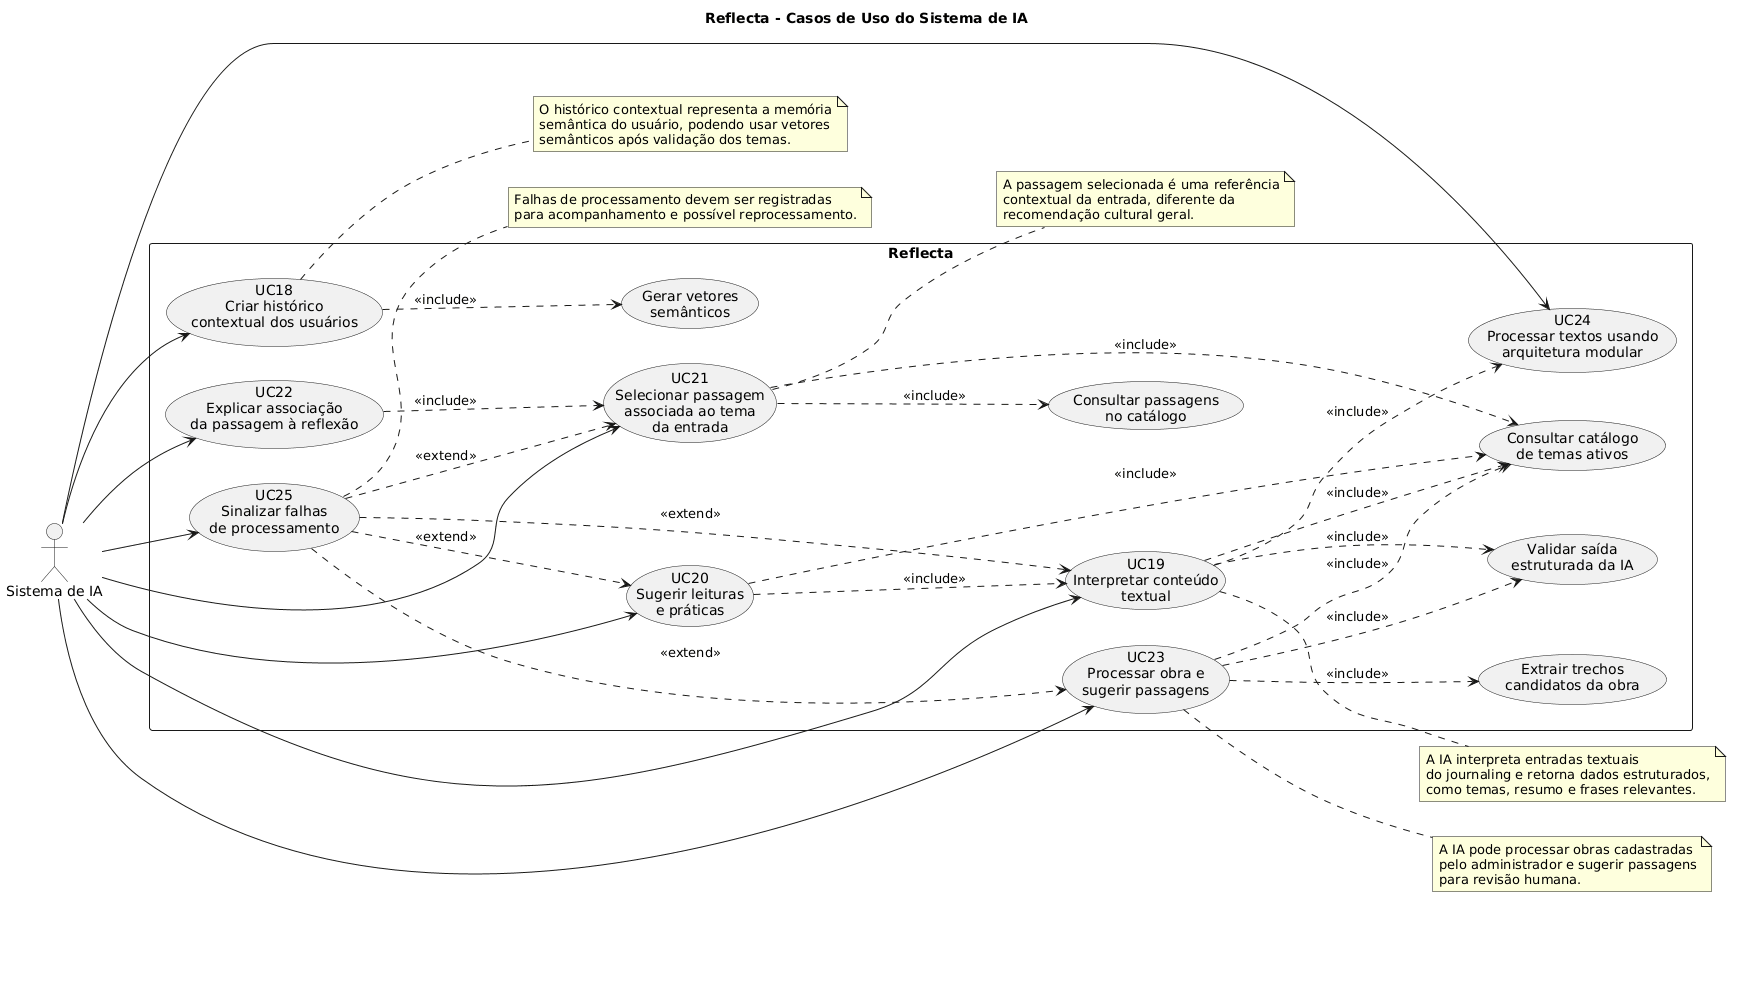

The diagram above was rendered by PlantUML. Its source (embedded in the PNG):
@startuml
title Reflecta - Casos de Uso do Sistema de IA

left to right direction

actor "Sistema de IA" as AI

rectangle "Reflecta" {

  usecase "UC19\nInterpretar conteúdo\ntextual" as UC19
  usecase "UC18\nCriar histórico\ncontextual dos usuários" as UC18
  usecase "UC24\nProcessar textos usando\narquitetura modular" as UC24

  usecase "UC20\nSugerir leituras\ne práticas" as UC20

  usecase "UC21\nSelecionar passagem\nassociada ao tema\nda entrada" as UC21
  usecase "UC22\nExplicar associação\nda passagem à reflexão" as UC22

  usecase "UC23\nProcessar obra e\nsugerir passagens" as UC23

  usecase "UC25\nSinalizar falhas\nde processamento" as UC25

  usecase "Consultar catálogo\nde temas ativos" as ConsultThemes
  usecase "Validar saída\nestruturada da IA" as ValidateOutput
  usecase "Consultar passagens\nno catálogo" as ConsultPassages
  usecase "Gerar vetores\nsemânticos" as GenerateEmbeddings
  usecase "Extrair trechos\ncandidatos da obra" as ExtractPassages
}

AI --> UC18
AI --> UC19
AI --> UC20
AI --> UC21
AI --> UC22
AI --> UC23
AI --> UC24
AI --> UC25

UC19 ..> UC24 : <<include>>
UC19 ..> ConsultThemes : <<include>>
UC19 ..> ValidateOutput : <<include>>

UC18 ..> GenerateEmbeddings : <<include>>

UC20 ..> UC19 : <<include>>
UC20 ..> ConsultThemes : <<include>>

UC21 ..> ConsultPassages : <<include>>
UC21 ..> ConsultThemes : <<include>>

UC22 ..> UC21 : <<include>>

UC23 ..> ExtractPassages : <<include>>
UC23 ..> ConsultThemes : <<include>>
UC23 ..> ValidateOutput : <<include>>

UC25 ..> UC19 : <<extend>>
UC25 ..> UC20 : <<extend>>
UC25 ..> UC21 : <<extend>>
UC25 ..> UC23 : <<extend>>

note right of UC19
A IA interpreta entradas textuais
do journaling e retorna dados estruturados,
como temas, resumo e frases relevantes.
end note

note right of UC18
O histórico contextual representa a memória
semântica do usuário, podendo usar vetores
semânticos após validação dos temas.
end note

note right of UC21
A passagem selecionada é uma referência
contextual da entrada, diferente da
recomendação cultural geral.
end note

note right of UC23
A IA pode processar obras cadastradas
pelo administrador e sugerir passagens
para revisão humana.
end note

note right of UC25
Falhas de processamento devem ser registradas
para acompanhamento e possível reprocessamento.
end note
@enduml